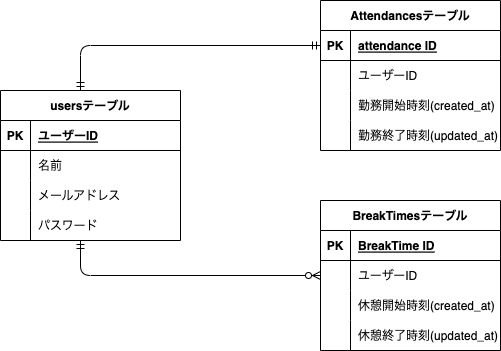

The diagram above was exported from draw.io. Its source (the exported page's mxGraphModel, read from the mxfile embedded in the PNG):
<mxGraphModel dx="762" dy="790" grid="1" gridSize="10" guides="1" tooltips="1" connect="1" arrows="1" fold="1" page="1" pageScale="1" pageWidth="1169" pageHeight="827" math="0" shadow="0">
  <root>
    <mxCell id="0" />
    <mxCell id="1" parent="0" />
    <mxCell id="2" value="usersテーブル" style="shape=table;startSize=30;container=1;collapsible=1;childLayout=tableLayout;fixedRows=1;rowLines=0;fontStyle=1;align=center;resizeLast=1;" vertex="1" parent="1">
      <mxGeometry x="60" y="270" width="180" height="150" as="geometry" />
    </mxCell>
    <mxCell id="3" value="" style="shape=tableRow;horizontal=0;startSize=0;swimlaneHead=0;swimlaneBody=0;fillColor=none;collapsible=0;dropTarget=0;points=[[0,0.5],[1,0.5]];portConstraint=eastwest;top=0;left=0;right=0;bottom=1;" vertex="1" parent="2">
      <mxGeometry y="30" width="180" height="30" as="geometry" />
    </mxCell>
    <mxCell id="4" value="PK" style="shape=partialRectangle;connectable=0;fillColor=none;top=0;left=0;bottom=0;right=0;fontStyle=1;overflow=hidden;" vertex="1" parent="3">
      <mxGeometry width="30" height="30" as="geometry">
        <mxRectangle width="30" height="30" as="alternateBounds" />
      </mxGeometry>
    </mxCell>
    <mxCell id="5" value="ユーザーID" style="shape=partialRectangle;connectable=0;fillColor=none;top=0;left=0;bottom=0;right=0;align=left;spacingLeft=6;fontStyle=5;overflow=hidden;" vertex="1" parent="3">
      <mxGeometry x="30" width="150" height="30" as="geometry">
        <mxRectangle width="150" height="30" as="alternateBounds" />
      </mxGeometry>
    </mxCell>
    <mxCell id="6" value="" style="shape=tableRow;horizontal=0;startSize=0;swimlaneHead=0;swimlaneBody=0;fillColor=none;collapsible=0;dropTarget=0;points=[[0,0.5],[1,0.5]];portConstraint=eastwest;top=0;left=0;right=0;bottom=0;" vertex="1" parent="2">
      <mxGeometry y="60" width="180" height="30" as="geometry" />
    </mxCell>
    <mxCell id="7" value="" style="shape=partialRectangle;connectable=0;fillColor=none;top=0;left=0;bottom=0;right=0;editable=1;overflow=hidden;" vertex="1" parent="6">
      <mxGeometry width="30" height="30" as="geometry">
        <mxRectangle width="30" height="30" as="alternateBounds" />
      </mxGeometry>
    </mxCell>
    <mxCell id="8" value="名前" style="shape=partialRectangle;connectable=0;fillColor=none;top=0;left=0;bottom=0;right=0;align=left;spacingLeft=6;overflow=hidden;" vertex="1" parent="6">
      <mxGeometry x="30" width="150" height="30" as="geometry">
        <mxRectangle width="150" height="30" as="alternateBounds" />
      </mxGeometry>
    </mxCell>
    <mxCell id="9" value="" style="shape=tableRow;horizontal=0;startSize=0;swimlaneHead=0;swimlaneBody=0;fillColor=none;collapsible=0;dropTarget=0;points=[[0,0.5],[1,0.5]];portConstraint=eastwest;top=0;left=0;right=0;bottom=0;" vertex="1" parent="2">
      <mxGeometry y="90" width="180" height="30" as="geometry" />
    </mxCell>
    <mxCell id="10" value="" style="shape=partialRectangle;connectable=0;fillColor=none;top=0;left=0;bottom=0;right=0;editable=1;overflow=hidden;" vertex="1" parent="9">
      <mxGeometry width="30" height="30" as="geometry">
        <mxRectangle width="30" height="30" as="alternateBounds" />
      </mxGeometry>
    </mxCell>
    <mxCell id="11" value="メールアドレス" style="shape=partialRectangle;connectable=0;fillColor=none;top=0;left=0;bottom=0;right=0;align=left;spacingLeft=6;overflow=hidden;" vertex="1" parent="9">
      <mxGeometry x="30" width="150" height="30" as="geometry">
        <mxRectangle width="150" height="30" as="alternateBounds" />
      </mxGeometry>
    </mxCell>
    <mxCell id="12" value="" style="shape=tableRow;horizontal=0;startSize=0;swimlaneHead=0;swimlaneBody=0;fillColor=none;collapsible=0;dropTarget=0;points=[[0,0.5],[1,0.5]];portConstraint=eastwest;top=0;left=0;right=0;bottom=0;" vertex="1" parent="2">
      <mxGeometry y="120" width="180" height="30" as="geometry" />
    </mxCell>
    <mxCell id="13" value="" style="shape=partialRectangle;connectable=0;fillColor=none;top=0;left=0;bottom=0;right=0;editable=1;overflow=hidden;" vertex="1" parent="12">
      <mxGeometry width="30" height="30" as="geometry">
        <mxRectangle width="30" height="30" as="alternateBounds" />
      </mxGeometry>
    </mxCell>
    <mxCell id="14" value="パスワード" style="shape=partialRectangle;connectable=0;fillColor=none;top=0;left=0;bottom=0;right=0;align=left;spacingLeft=6;overflow=hidden;" vertex="1" parent="12">
      <mxGeometry x="30" width="150" height="30" as="geometry">
        <mxRectangle width="150" height="30" as="alternateBounds" />
      </mxGeometry>
    </mxCell>
    <mxCell id="15" value="Attendancesテーブル" style="shape=table;startSize=30;container=1;collapsible=1;childLayout=tableLayout;fixedRows=1;rowLines=0;fontStyle=1;align=center;resizeLast=1;" vertex="1" parent="1">
      <mxGeometry x="380" y="180" width="180" height="150" as="geometry" />
    </mxCell>
    <mxCell id="16" value="" style="shape=tableRow;horizontal=0;startSize=0;swimlaneHead=0;swimlaneBody=0;fillColor=none;collapsible=0;dropTarget=0;points=[[0,0.5],[1,0.5]];portConstraint=eastwest;top=0;left=0;right=0;bottom=1;" vertex="1" parent="15">
      <mxGeometry y="30" width="180" height="30" as="geometry" />
    </mxCell>
    <mxCell id="17" value="PK" style="shape=partialRectangle;connectable=0;fillColor=none;top=0;left=0;bottom=0;right=0;fontStyle=1;overflow=hidden;" vertex="1" parent="16">
      <mxGeometry width="30" height="30" as="geometry">
        <mxRectangle width="30" height="30" as="alternateBounds" />
      </mxGeometry>
    </mxCell>
    <mxCell id="18" value="attendance ID" style="shape=partialRectangle;connectable=0;fillColor=none;top=0;left=0;bottom=0;right=0;align=left;spacingLeft=6;fontStyle=5;overflow=hidden;" vertex="1" parent="16">
      <mxGeometry x="30" width="150" height="30" as="geometry">
        <mxRectangle width="150" height="30" as="alternateBounds" />
      </mxGeometry>
    </mxCell>
    <mxCell id="19" value="" style="shape=tableRow;horizontal=0;startSize=0;swimlaneHead=0;swimlaneBody=0;fillColor=none;collapsible=0;dropTarget=0;points=[[0,0.5],[1,0.5]];portConstraint=eastwest;top=0;left=0;right=0;bottom=0;" vertex="1" parent="15">
      <mxGeometry y="60" width="180" height="30" as="geometry" />
    </mxCell>
    <mxCell id="20" value="" style="shape=partialRectangle;connectable=0;fillColor=none;top=0;left=0;bottom=0;right=0;editable=1;overflow=hidden;" vertex="1" parent="19">
      <mxGeometry width="30" height="30" as="geometry">
        <mxRectangle width="30" height="30" as="alternateBounds" />
      </mxGeometry>
    </mxCell>
    <mxCell id="21" value="ユーザーID" style="shape=partialRectangle;connectable=0;fillColor=none;top=0;left=0;bottom=0;right=0;align=left;spacingLeft=6;overflow=hidden;" vertex="1" parent="19">
      <mxGeometry x="30" width="150" height="30" as="geometry">
        <mxRectangle width="150" height="30" as="alternateBounds" />
      </mxGeometry>
    </mxCell>
    <mxCell id="22" value="" style="shape=tableRow;horizontal=0;startSize=0;swimlaneHead=0;swimlaneBody=0;fillColor=none;collapsible=0;dropTarget=0;points=[[0,0.5],[1,0.5]];portConstraint=eastwest;top=0;left=0;right=0;bottom=0;" vertex="1" parent="15">
      <mxGeometry y="90" width="180" height="30" as="geometry" />
    </mxCell>
    <mxCell id="23" value="" style="shape=partialRectangle;connectable=0;fillColor=none;top=0;left=0;bottom=0;right=0;editable=1;overflow=hidden;" vertex="1" parent="22">
      <mxGeometry width="30" height="30" as="geometry">
        <mxRectangle width="30" height="30" as="alternateBounds" />
      </mxGeometry>
    </mxCell>
    <mxCell id="24" value="勤務開始時刻(created_at)" style="shape=partialRectangle;connectable=0;fillColor=none;top=0;left=0;bottom=0;right=0;align=left;spacingLeft=6;overflow=hidden;" vertex="1" parent="22">
      <mxGeometry x="30" width="150" height="30" as="geometry">
        <mxRectangle width="150" height="30" as="alternateBounds" />
      </mxGeometry>
    </mxCell>
    <mxCell id="25" value="" style="shape=tableRow;horizontal=0;startSize=0;swimlaneHead=0;swimlaneBody=0;fillColor=none;collapsible=0;dropTarget=0;points=[[0,0.5],[1,0.5]];portConstraint=eastwest;top=0;left=0;right=0;bottom=0;" vertex="1" parent="15">
      <mxGeometry y="120" width="180" height="30" as="geometry" />
    </mxCell>
    <mxCell id="26" value="" style="shape=partialRectangle;connectable=0;fillColor=none;top=0;left=0;bottom=0;right=0;editable=1;overflow=hidden;" vertex="1" parent="25">
      <mxGeometry width="30" height="30" as="geometry">
        <mxRectangle width="30" height="30" as="alternateBounds" />
      </mxGeometry>
    </mxCell>
    <mxCell id="27" value="勤務終了時刻(updated_at)" style="shape=partialRectangle;connectable=0;fillColor=none;top=0;left=0;bottom=0;right=0;align=left;spacingLeft=6;overflow=hidden;" vertex="1" parent="25">
      <mxGeometry x="30" width="150" height="30" as="geometry">
        <mxRectangle width="150" height="30" as="alternateBounds" />
      </mxGeometry>
    </mxCell>
    <mxCell id="28" value="BreakTimesテーブル" style="shape=table;startSize=30;container=1;collapsible=1;childLayout=tableLayout;fixedRows=1;rowLines=0;fontStyle=1;align=center;resizeLast=1;" vertex="1" parent="1">
      <mxGeometry x="380" y="380" width="180" height="150" as="geometry" />
    </mxCell>
    <mxCell id="29" value="" style="shape=tableRow;horizontal=0;startSize=0;swimlaneHead=0;swimlaneBody=0;fillColor=none;collapsible=0;dropTarget=0;points=[[0,0.5],[1,0.5]];portConstraint=eastwest;top=0;left=0;right=0;bottom=1;" vertex="1" parent="28">
      <mxGeometry y="30" width="180" height="30" as="geometry" />
    </mxCell>
    <mxCell id="30" value="PK" style="shape=partialRectangle;connectable=0;fillColor=none;top=0;left=0;bottom=0;right=0;fontStyle=1;overflow=hidden;" vertex="1" parent="29">
      <mxGeometry width="30" height="30" as="geometry">
        <mxRectangle width="30" height="30" as="alternateBounds" />
      </mxGeometry>
    </mxCell>
    <mxCell id="31" value="BreakTime ID" style="shape=partialRectangle;connectable=0;fillColor=none;top=0;left=0;bottom=0;right=0;align=left;spacingLeft=6;fontStyle=5;overflow=hidden;" vertex="1" parent="29">
      <mxGeometry x="30" width="150" height="30" as="geometry">
        <mxRectangle width="150" height="30" as="alternateBounds" />
      </mxGeometry>
    </mxCell>
    <mxCell id="32" value="" style="shape=tableRow;horizontal=0;startSize=0;swimlaneHead=0;swimlaneBody=0;fillColor=none;collapsible=0;dropTarget=0;points=[[0,0.5],[1,0.5]];portConstraint=eastwest;top=0;left=0;right=0;bottom=0;" vertex="1" parent="28">
      <mxGeometry y="60" width="180" height="30" as="geometry" />
    </mxCell>
    <mxCell id="33" value="" style="shape=partialRectangle;connectable=0;fillColor=none;top=0;left=0;bottom=0;right=0;editable=1;overflow=hidden;" vertex="1" parent="32">
      <mxGeometry width="30" height="30" as="geometry">
        <mxRectangle width="30" height="30" as="alternateBounds" />
      </mxGeometry>
    </mxCell>
    <mxCell id="34" value="ユーザーID" style="shape=partialRectangle;connectable=0;fillColor=none;top=0;left=0;bottom=0;right=0;align=left;spacingLeft=6;overflow=hidden;" vertex="1" parent="32">
      <mxGeometry x="30" width="150" height="30" as="geometry">
        <mxRectangle width="150" height="30" as="alternateBounds" />
      </mxGeometry>
    </mxCell>
    <mxCell id="35" value="" style="shape=tableRow;horizontal=0;startSize=0;swimlaneHead=0;swimlaneBody=0;fillColor=none;collapsible=0;dropTarget=0;points=[[0,0.5],[1,0.5]];portConstraint=eastwest;top=0;left=0;right=0;bottom=0;" vertex="1" parent="28">
      <mxGeometry y="90" width="180" height="30" as="geometry" />
    </mxCell>
    <mxCell id="36" value="" style="shape=partialRectangle;connectable=0;fillColor=none;top=0;left=0;bottom=0;right=0;editable=1;overflow=hidden;" vertex="1" parent="35">
      <mxGeometry width="30" height="30" as="geometry">
        <mxRectangle width="30" height="30" as="alternateBounds" />
      </mxGeometry>
    </mxCell>
    <mxCell id="37" value="休憩開始時刻(created_at)" style="shape=partialRectangle;connectable=0;fillColor=none;top=0;left=0;bottom=0;right=0;align=left;spacingLeft=6;overflow=hidden;" vertex="1" parent="35">
      <mxGeometry x="30" width="150" height="30" as="geometry">
        <mxRectangle width="150" height="30" as="alternateBounds" />
      </mxGeometry>
    </mxCell>
    <mxCell id="38" value="" style="shape=tableRow;horizontal=0;startSize=0;swimlaneHead=0;swimlaneBody=0;fillColor=none;collapsible=0;dropTarget=0;points=[[0,0.5],[1,0.5]];portConstraint=eastwest;top=0;left=0;right=0;bottom=0;" vertex="1" parent="28">
      <mxGeometry y="120" width="180" height="30" as="geometry" />
    </mxCell>
    <mxCell id="39" value="" style="shape=partialRectangle;connectable=0;fillColor=none;top=0;left=0;bottom=0;right=0;editable=1;overflow=hidden;" vertex="1" parent="38">
      <mxGeometry width="30" height="30" as="geometry">
        <mxRectangle width="30" height="30" as="alternateBounds" />
      </mxGeometry>
    </mxCell>
    <mxCell id="40" value="休憩終了時刻(updated_at)" style="shape=partialRectangle;connectable=0;fillColor=none;top=0;left=0;bottom=0;right=0;align=left;spacingLeft=6;overflow=hidden;" vertex="1" parent="38">
      <mxGeometry x="30" width="150" height="30" as="geometry">
        <mxRectangle width="150" height="30" as="alternateBounds" />
      </mxGeometry>
    </mxCell>
    <mxCell id="42" value="" style="edgeStyle=orthogonalEdgeStyle;fontSize=12;html=1;endArrow=ERmandOne;startArrow=ERmandOne;entryX=0;entryY=0.5;entryDx=0;entryDy=0;" edge="1" parent="1" target="16">
      <mxGeometry width="100" height="100" relative="1" as="geometry">
        <mxPoint x="140" y="270" as="sourcePoint" />
        <mxPoint x="240" y="170" as="targetPoint" />
      </mxGeometry>
    </mxCell>
    <mxCell id="43" value="" style="edgeStyle=orthogonalEdgeStyle;fontSize=12;html=1;endArrow=ERzeroToMany;startArrow=ERmandOne;entryX=0;entryY=0.5;entryDx=0;entryDy=0;" edge="1" parent="1" target="32">
      <mxGeometry width="100" height="100" relative="1" as="geometry">
        <mxPoint x="140" y="420" as="sourcePoint" />
        <mxPoint x="240" y="320" as="targetPoint" />
      </mxGeometry>
    </mxCell>
  </root>
</mxGraphModel>